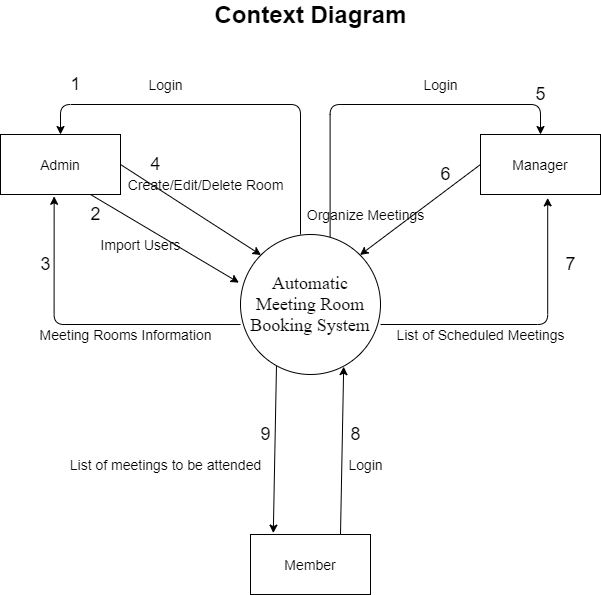

The diagram above was exported from draw.io. Its source (the exported page's mxGraphModel, read from the mxfile embedded in the PNG):
<mxGraphModel dx="1550" dy="787" grid="1" gridSize="10" guides="1" tooltips="1" connect="1" arrows="1" fold="1" page="1" pageScale="1" pageWidth="827" pageHeight="1169" math="0" shadow="0">
  <root>
    <mxCell id="0" />
    <mxCell id="1" parent="0" />
    <mxCell id="9cK1gzx0LBcUN9vkTYAz-1" value="&lt;font style=&quot;font-size: 18px&quot; face=&quot;Times New Roman&quot;&gt;Automatic Meeting Room Booking System&lt;/font&gt;" style="ellipse;whiteSpace=wrap;html=1;aspect=fixed;" parent="1" vertex="1">
      <mxGeometry x="370" y="310" width="140" height="140" as="geometry" />
    </mxCell>
    <mxCell id="9cK1gzx0LBcUN9vkTYAz-3" value="&lt;font style=&quot;font-size: 14px&quot;&gt;Admin&lt;/font&gt;" style="rounded=0;whiteSpace=wrap;html=1;" parent="1" vertex="1">
      <mxGeometry x="130" y="210" width="120" height="60" as="geometry" />
    </mxCell>
    <mxCell id="9cK1gzx0LBcUN9vkTYAz-4" value="&lt;font style=&quot;font-size: 14px&quot;&gt;Manager&lt;/font&gt;" style="rounded=0;whiteSpace=wrap;html=1;" parent="1" vertex="1">
      <mxGeometry x="610" y="210" width="120" height="60" as="geometry" />
    </mxCell>
    <mxCell id="9cK1gzx0LBcUN9vkTYAz-5" value="&lt;font style=&quot;font-size: 14px&quot;&gt;Member&lt;/font&gt;" style="rounded=0;whiteSpace=wrap;html=1;" parent="1" vertex="1">
      <mxGeometry x="380" y="610" width="120" height="60" as="geometry" />
    </mxCell>
    <mxCell id="9cK1gzx0LBcUN9vkTYAz-6" value="" style="endArrow=classic;html=1;exitX=1;exitY=0.5;exitDx=0;exitDy=0;entryX=0;entryY=0;entryDx=0;entryDy=0;" parent="1" source="9cK1gzx0LBcUN9vkTYAz-3" target="9cK1gzx0LBcUN9vkTYAz-1" edge="1">
      <mxGeometry width="50" height="50" relative="1" as="geometry">
        <mxPoint x="390" y="340" as="sourcePoint" />
        <mxPoint x="440" y="290" as="targetPoint" />
      </mxGeometry>
    </mxCell>
    <mxCell id="9cK1gzx0LBcUN9vkTYAz-9" value="" style="endArrow=classic;html=1;exitX=0;exitY=0.5;exitDx=0;exitDy=0;entryX=1;entryY=0;entryDx=0;entryDy=0;" parent="1" source="9cK1gzx0LBcUN9vkTYAz-4" target="9cK1gzx0LBcUN9vkTYAz-1" edge="1">
      <mxGeometry width="50" height="50" relative="1" as="geometry">
        <mxPoint x="510" y="265" as="sourcePoint" />
        <mxPoint x="560" y="215" as="targetPoint" />
      </mxGeometry>
    </mxCell>
    <mxCell id="9cK1gzx0LBcUN9vkTYAz-10" value="" style="endArrow=classic;html=1;exitX=0.75;exitY=0;exitDx=0;exitDy=0;entryX=0.737;entryY=0.944;entryDx=0;entryDy=0;entryPerimeter=0;" parent="1" source="9cK1gzx0LBcUN9vkTYAz-5" target="9cK1gzx0LBcUN9vkTYAz-1" edge="1">
      <mxGeometry width="50" height="50" relative="1" as="geometry">
        <mxPoint x="390" y="540" as="sourcePoint" />
        <mxPoint x="460" y="480" as="targetPoint" />
      </mxGeometry>
    </mxCell>
    <mxCell id="9cK1gzx0LBcUN9vkTYAz-11" value="" style="endArrow=classic;html=1;entryX=0.19;entryY=-0.023;entryDx=0;entryDy=0;entryPerimeter=0;exitX=0.257;exitY=0.939;exitDx=0;exitDy=0;exitPerimeter=0;" parent="1" source="9cK1gzx0LBcUN9vkTYAz-1" target="9cK1gzx0LBcUN9vkTYAz-5" edge="1">
      <mxGeometry width="50" height="50" relative="1" as="geometry">
        <mxPoint x="340" y="540" as="sourcePoint" />
        <mxPoint x="390" y="490" as="targetPoint" />
      </mxGeometry>
    </mxCell>
    <mxCell id="9cK1gzx0LBcUN9vkTYAz-14" value="&lt;font style=&quot;font-size: 14px&quot;&gt;Import Users&lt;/font&gt;" style="text;html=1;resizable=0;autosize=1;align=center;verticalAlign=middle;points=[];fillColor=none;strokeColor=none;rounded=0;" parent="1" vertex="1">
      <mxGeometry x="220" y="310" width="100" height="20" as="geometry" />
    </mxCell>
    <mxCell id="9cK1gzx0LBcUN9vkTYAz-15" value="" style="endArrow=classic;html=1;entryX=-0.011;entryY=0.344;entryDx=0;entryDy=0;entryPerimeter=0;exitX=0.75;exitY=1;exitDx=0;exitDy=0;" parent="1" source="9cK1gzx0LBcUN9vkTYAz-3" target="9cK1gzx0LBcUN9vkTYAz-1" edge="1">
      <mxGeometry width="50" height="50" relative="1" as="geometry">
        <mxPoint x="165" y="360" as="sourcePoint" />
        <mxPoint x="215" y="310" as="targetPoint" />
      </mxGeometry>
    </mxCell>
    <mxCell id="9cK1gzx0LBcUN9vkTYAz-16" value="&lt;font style=&quot;font-size: 14px&quot;&gt;Create/Edit/Delete Room&lt;br&gt;&lt;/font&gt;" style="text;html=1;resizable=0;autosize=1;align=center;verticalAlign=middle;points=[];fillColor=none;strokeColor=none;rounded=0;rotation=0;" parent="1" vertex="1">
      <mxGeometry x="250" y="250" width="170" height="20" as="geometry" />
    </mxCell>
    <mxCell id="9cK1gzx0LBcUN9vkTYAz-20" value="&lt;span style=&quot;font-size: 14px&quot;&gt;Meeting Rooms Information&lt;/span&gt;" style="text;html=1;resizable=0;autosize=1;align=center;verticalAlign=middle;points=[];fillColor=none;strokeColor=none;rounded=0;" parent="1" vertex="1">
      <mxGeometry x="160" y="400" width="190" height="20" as="geometry" />
    </mxCell>
    <mxCell id="9cK1gzx0LBcUN9vkTYAz-21" value="" style="edgeStyle=segmentEdgeStyle;endArrow=classic;html=1;exitX=0;exitY=0.643;exitDx=0;exitDy=0;entryX=0.447;entryY=1.03;entryDx=0;entryDy=0;entryPerimeter=0;exitPerimeter=0;" parent="1" source="9cK1gzx0LBcUN9vkTYAz-1" target="9cK1gzx0LBcUN9vkTYAz-3" edge="1">
      <mxGeometry width="50" height="50" relative="1" as="geometry">
        <mxPoint x="285" y="480" as="sourcePoint" />
        <mxPoint x="95" y="390.02" as="targetPoint" />
        <Array as="points">
          <mxPoint x="184" y="400" />
        </Array>
      </mxGeometry>
    </mxCell>
    <mxCell id="9cK1gzx0LBcUN9vkTYAz-22" value="&lt;font style=&quot;font-size: 14px&quot;&gt;Organize Meetings&lt;/font&gt;" style="text;html=1;resizable=0;autosize=1;align=center;verticalAlign=middle;points=[];fillColor=none;strokeColor=none;rounded=0;" parent="1" vertex="1">
      <mxGeometry x="430" y="280" width="130" height="20" as="geometry" />
    </mxCell>
    <mxCell id="9cK1gzx0LBcUN9vkTYAz-23" value="&lt;font style=&quot;font-size: 14px&quot;&gt;List of Scheduled Meetings&lt;/font&gt;" style="text;html=1;resizable=0;autosize=1;align=center;verticalAlign=middle;points=[];fillColor=none;strokeColor=none;rounded=0;" parent="1" vertex="1">
      <mxGeometry x="520" y="400" width="180" height="20" as="geometry" />
    </mxCell>
    <mxCell id="9cK1gzx0LBcUN9vkTYAz-24" value="" style="edgeStyle=segmentEdgeStyle;endArrow=classic;html=1;entryX=0.56;entryY=1.057;entryDx=0;entryDy=0;entryPerimeter=0;" parent="1" target="9cK1gzx0LBcUN9vkTYAz-4" edge="1">
      <mxGeometry width="50" height="50" relative="1" as="geometry">
        <mxPoint x="510" y="400" as="sourcePoint" />
        <mxPoint x="560" y="350" as="targetPoint" />
        <Array as="points">
          <mxPoint x="677" y="400" />
        </Array>
      </mxGeometry>
    </mxCell>
    <mxCell id="9cK1gzx0LBcUN9vkTYAz-26" value="&lt;font style=&quot;font-size: 14px&quot;&gt;Login&lt;/font&gt;" style="text;html=1;resizable=0;autosize=1;align=center;verticalAlign=middle;points=[];fillColor=none;strokeColor=none;rounded=0;" parent="1" vertex="1">
      <mxGeometry x="470" y="530" width="50" height="20" as="geometry" />
    </mxCell>
    <mxCell id="9cK1gzx0LBcUN9vkTYAz-27" value="&lt;span style=&quot;font-size: 14px&quot;&gt;List of meetings to be attended&lt;/span&gt;" style="text;html=1;resizable=0;autosize=1;align=center;verticalAlign=middle;points=[];fillColor=none;strokeColor=none;rounded=0;" parent="1" vertex="1">
      <mxGeometry x="190" y="530" width="210" height="20" as="geometry" />
    </mxCell>
    <mxCell id="9cK1gzx0LBcUN9vkTYAz-28" value="&lt;font style=&quot;font-size: 24px&quot;&gt;&lt;b&gt;Context Diagram&lt;/b&gt;&lt;/font&gt;" style="text;html=1;resizable=0;autosize=1;align=center;verticalAlign=middle;points=[];fillColor=none;strokeColor=none;rounded=0;" parent="1" vertex="1">
      <mxGeometry x="335" y="80" width="210" height="20" as="geometry" />
    </mxCell>
    <mxCell id="gZLDBnvTqzI9qrnWmoNy-2" value="" style="edgeStyle=elbowEdgeStyle;elbow=vertical;endArrow=classic;html=1;entryX=0.5;entryY=0;entryDx=0;entryDy=0;" edge="1" parent="1" target="9cK1gzx0LBcUN9vkTYAz-3">
      <mxGeometry width="50" height="50" relative="1" as="geometry">
        <mxPoint x="430" y="310" as="sourcePoint" />
        <mxPoint x="210" y="150" as="targetPoint" />
        <Array as="points">
          <mxPoint x="320" y="180" />
          <mxPoint x="350" y="160" />
        </Array>
      </mxGeometry>
    </mxCell>
    <mxCell id="gZLDBnvTqzI9qrnWmoNy-3" value="&lt;font style=&quot;font-size: 14px&quot;&gt;Login&lt;/font&gt;" style="text;html=1;resizable=0;autosize=1;align=center;verticalAlign=middle;points=[];fillColor=none;strokeColor=none;rounded=0;" vertex="1" parent="1">
      <mxGeometry x="270" y="150" width="50" height="20" as="geometry" />
    </mxCell>
    <mxCell id="gZLDBnvTqzI9qrnWmoNy-6" value="" style="edgeStyle=segmentEdgeStyle;endArrow=classic;html=1;exitX=0.64;exitY=0.019;exitDx=0;exitDy=0;exitPerimeter=0;entryX=0.5;entryY=0;entryDx=0;entryDy=0;" edge="1" parent="1" source="9cK1gzx0LBcUN9vkTYAz-1" target="9cK1gzx0LBcUN9vkTYAz-4">
      <mxGeometry width="50" height="50" relative="1" as="geometry">
        <mxPoint x="480" y="250" as="sourcePoint" />
        <mxPoint x="680" y="200" as="targetPoint" />
        <Array as="points">
          <mxPoint x="460" y="180" />
          <mxPoint x="670" y="180" />
        </Array>
      </mxGeometry>
    </mxCell>
    <mxCell id="gZLDBnvTqzI9qrnWmoNy-7" value="&lt;font style=&quot;font-size: 14px&quot;&gt;Login&lt;/font&gt;" style="text;html=1;resizable=0;autosize=1;align=center;verticalAlign=middle;points=[];fillColor=none;strokeColor=none;rounded=0;" vertex="1" parent="1">
      <mxGeometry x="545" y="150" width="50" height="20" as="geometry" />
    </mxCell>
    <mxCell id="gZLDBnvTqzI9qrnWmoNy-8" value="&lt;font style=&quot;font-size: 18px&quot;&gt;1&lt;/font&gt;" style="text;html=1;resizable=0;autosize=1;align=center;verticalAlign=middle;points=[];fillColor=none;strokeColor=none;rounded=0;" vertex="1" parent="1">
      <mxGeometry x="190" y="150" width="30" height="20" as="geometry" />
    </mxCell>
    <mxCell id="gZLDBnvTqzI9qrnWmoNy-9" value="&lt;font style=&quot;font-size: 18px&quot;&gt;2&lt;/font&gt;" style="text;html=1;resizable=0;autosize=1;align=center;verticalAlign=middle;points=[];fillColor=none;strokeColor=none;rounded=0;" vertex="1" parent="1">
      <mxGeometry x="210" y="280" width="30" height="20" as="geometry" />
    </mxCell>
    <mxCell id="gZLDBnvTqzI9qrnWmoNy-10" value="&lt;font style=&quot;font-size: 18px&quot;&gt;4&lt;/font&gt;" style="text;html=1;resizable=0;autosize=1;align=center;verticalAlign=middle;points=[];fillColor=none;strokeColor=none;rounded=0;" vertex="1" parent="1">
      <mxGeometry x="270" y="230" width="30" height="20" as="geometry" />
    </mxCell>
    <mxCell id="gZLDBnvTqzI9qrnWmoNy-11" value="&lt;font style=&quot;font-size: 18px&quot;&gt;3&lt;/font&gt;" style="text;html=1;resizable=0;autosize=1;align=center;verticalAlign=middle;points=[];fillColor=none;strokeColor=none;rounded=0;" vertex="1" parent="1">
      <mxGeometry x="160" y="330" width="30" height="20" as="geometry" />
    </mxCell>
    <mxCell id="gZLDBnvTqzI9qrnWmoNy-12" value="&lt;font style=&quot;font-size: 18px&quot;&gt;7&lt;/font&gt;" style="text;html=1;resizable=0;autosize=1;align=center;verticalAlign=middle;points=[];fillColor=none;strokeColor=none;rounded=0;" vertex="1" parent="1">
      <mxGeometry x="685" y="330" width="30" height="20" as="geometry" />
    </mxCell>
    <mxCell id="gZLDBnvTqzI9qrnWmoNy-15" value="&lt;span style=&quot;font-size: 18px&quot;&gt;5&lt;/span&gt;" style="text;html=1;resizable=0;autosize=1;align=center;verticalAlign=middle;points=[];fillColor=none;strokeColor=none;rounded=0;" vertex="1" parent="1">
      <mxGeometry x="655" y="160" width="30" height="20" as="geometry" />
    </mxCell>
    <mxCell id="gZLDBnvTqzI9qrnWmoNy-16" value="&lt;font style=&quot;font-size: 18px&quot;&gt;6&lt;/font&gt;&lt;span style=&quot;color: rgba(0 , 0 , 0 , 0) ; font-family: monospace ; font-size: 0px&quot;&gt;%3CmxGraphModel%3E%3Croot%3E%3CmxCell%20id%3D%220%22%2F%3E%3CmxCell%20id%3D%221%22%20parent%3D%220%22%2F%3E%3CmxCell%20id%3D%222%22%20value%3D%22%26lt%3Bfont%20style%3D%26quot%3Bfont-size%3A%2018px%26quot%3B%26gt%3B1%26lt%3B%2Ffont%26gt%3B%22%20style%3D%22text%3Bhtml%3D1%3Bresizable%3D0%3Bautosize%3D1%3Balign%3Dcenter%3BverticalAlign%3Dmiddle%3Bpoints%3D%5B%5D%3BfillColor%3Dnone%3BstrokeColor%3Dnone%3Brounded%3D0%3B%22%20vertex%3D%221%22%20parent%3D%221%22%3E%3CmxGeometry%20x%3D%22190%22%20y%3D%22150%22%20width%3D%2230%22%20height%3D%2220%22%20as%3D%22geometry%22%2F%3E%3C%2FmxCell%3E%3C%2Froot%3E%3C%2FmxGraphModel%3E&lt;/span&gt;" style="text;html=1;resizable=0;autosize=1;align=center;verticalAlign=middle;points=[];fillColor=none;strokeColor=none;rounded=0;" vertex="1" parent="1">
      <mxGeometry x="560" y="235" width="30" height="30" as="geometry" />
    </mxCell>
    <mxCell id="gZLDBnvTqzI9qrnWmoNy-17" value="&lt;font style=&quot;font-size: 18px&quot;&gt;8&lt;/font&gt;" style="text;html=1;resizable=0;autosize=1;align=center;verticalAlign=middle;points=[];fillColor=none;strokeColor=none;rounded=0;" vertex="1" parent="1">
      <mxGeometry x="470" y="500" width="30" height="20" as="geometry" />
    </mxCell>
    <mxCell id="gZLDBnvTqzI9qrnWmoNy-18" value="&lt;font style=&quot;font-size: 18px&quot;&gt;9&lt;/font&gt;" style="text;html=1;resizable=0;autosize=1;align=center;verticalAlign=middle;points=[];fillColor=none;strokeColor=none;rounded=0;" vertex="1" parent="1">
      <mxGeometry x="380" y="500" width="30" height="20" as="geometry" />
    </mxCell>
  </root>
</mxGraphModel>